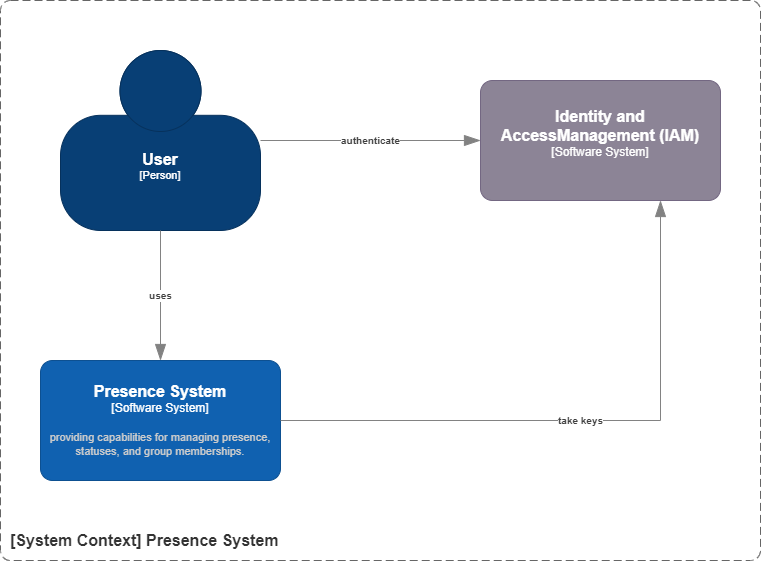

The diagram above was exported from draw.io. Its source (the exported page's mxGraphModel, read from the mxfile embedded in the PNG):
<mxGraphModel dx="1154" dy="582" grid="1" gridSize="10" guides="1" tooltips="1" connect="1" arrows="1" fold="1" page="1" pageScale="1" pageWidth="827" pageHeight="1169" math="0" shadow="0">
  <root>
    <mxCell id="_sVSWJ4QDfecYqiopI3F-0" />
    <mxCell id="_sVSWJ4QDfecYqiopI3F-1" parent="_sVSWJ4QDfecYqiopI3F-0" />
    <object placeholders="1" label="&lt;font style=&quot;font-size: 16px&quot;&gt;&lt;b&gt;&lt;div style=&quot;text-align: left&quot;&gt;%top%&lt;/div&gt;&lt;/b&gt;&lt;/font&gt;&lt;div style=&quot;text-align: left&quot;&gt;%bottom%&lt;/div&gt;" top="[System Context] Presence System" bottom="" id="_sVSWJ4QDfecYqiopI3F-2">
      <mxCell style="rounded=1;fontSize=11;whiteSpace=wrap;html=1;dashed=1;arcSize=20;fillColor=none;strokeColor=#666666;fontColor=#333333;labelBackgroundColor=none;align=left;verticalAlign=bottom;labelBorderColor=none;spacingTop=0;spacing=10;dashPattern=8 4;metaEdit=1;rotatable=0;perimeter=rectanglePerimeter;noLabel=0;labelPadding=0;allowArrows=0;connectable=0;expand=0;recursiveResize=0;editable=1;pointerEvents=0;absoluteArcSize=1;points=[[0.25,0,0],[0.5,0,0],[0.75,0,0],[1,0.25,0],[1,0.5,0],[1,0.75,0],[0.75,1,0],[0.5,1,0],[0.25,1,0],[0,0.75,0],[0,0.5,0],[0,0.25,0]];" parent="_sVSWJ4QDfecYqiopI3F-1" vertex="1">
        <mxGeometry x="40" y="200" width="760" height="560" as="geometry" />
      </mxCell>
    </object>
    <object placeholders="1" c4Name="User" c4Type="Person" c4Description="" label="&lt;font style=&quot;font-size: 16px&quot;&gt;&lt;b&gt;%c4Name%&lt;/b&gt;&lt;/font&gt;&lt;div&gt;[%c4Type%]&lt;/div&gt;&lt;br&gt;&lt;div&gt;&lt;font style=&quot;font-size: 11px&quot;&gt;&lt;font color=&quot;#cccccc&quot;&gt;%c4Description%&lt;/font&gt;&lt;/div&gt;" id="_sVSWJ4QDfecYqiopI3F-3">
      <mxCell style="html=1;fontSize=11;dashed=0;whiteSpace=wrap;fillColor=#083F75;strokeColor=#06315C;fontColor=#ffffff;shape=mxgraph.c4.person2;align=center;metaEdit=1;points=[[0.5,0,0],[1,0.5,0],[1,0.75,0],[0.75,1,0],[0.5,1,0],[0.25,1,0],[0,0.75,0],[0,0.5,0]];resizable=0;" parent="_sVSWJ4QDfecYqiopI3F-1" vertex="1">
        <mxGeometry x="100" y="250" width="200" height="180" as="geometry" />
      </mxCell>
    </object>
    <object placeholders="1" c4Name="Presence System" c4Type="Software System" c4Description=" providing capabilities for managing presence, statuses, and group memberships." label="&lt;font style=&quot;font-size: 16px&quot;&gt;&lt;b&gt;%c4Name%&lt;/b&gt;&lt;/font&gt;&lt;div&gt;[%c4Type%]&lt;/div&gt;&lt;br&gt;&lt;div&gt;&lt;font style=&quot;font-size: 11px&quot;&gt;&lt;font color=&quot;#cccccc&quot;&gt;%c4Description%&lt;/font&gt;&lt;/div&gt;" id="_sVSWJ4QDfecYqiopI3F-5">
      <mxCell style="rounded=1;whiteSpace=wrap;html=1;labelBackgroundColor=none;fillColor=#1061B0;fontColor=#ffffff;align=center;arcSize=10;strokeColor=#0D5091;metaEdit=1;resizable=0;points=[[0.25,0,0],[0.5,0,0],[0.75,0,0],[1,0.25,0],[1,0.5,0],[1,0.75,0],[0.75,1,0],[0.5,1,0],[0.25,1,0],[0,0.75,0],[0,0.5,0],[0,0.25,0]];" parent="_sVSWJ4QDfecYqiopI3F-1" vertex="1">
        <mxGeometry x="80" y="560" width="240" height="120" as="geometry" />
      </mxCell>
    </object>
    <object placeholders="1" c4Type="Relationship" c4Description="authenticate" label="&lt;div style=&quot;text-align: left&quot;&gt;&lt;div style=&quot;text-align: center&quot;&gt;&lt;b&gt;%c4Description%&lt;/b&gt;&lt;/div&gt;" id="_sVSWJ4QDfecYqiopI3F-7">
      <mxCell style="endArrow=blockThin;html=1;fontSize=10;fontColor=#404040;strokeWidth=1;endFill=1;strokeColor=#828282;elbow=vertical;metaEdit=1;endSize=14;startSize=14;jumpStyle=arc;jumpSize=16;rounded=0;edgeStyle=orthogonalEdgeStyle;exitX=1;exitY=0.5;exitDx=0;exitDy=0;exitPerimeter=0;entryX=0;entryY=0.5;entryDx=0;entryDy=0;entryPerimeter=0;" parent="_sVSWJ4QDfecYqiopI3F-1" source="_sVSWJ4QDfecYqiopI3F-3" edge="1">
        <mxGeometry width="240" relative="1" as="geometry">
          <mxPoint x="230" y="480" as="sourcePoint" />
          <mxPoint x="520" y="340" as="targetPoint" />
          <mxPoint as="offset" />
        </mxGeometry>
      </mxCell>
    </object>
    <object placeholders="1" c4Type="Relationship" c4Description="uses" label="&lt;div style=&quot;text-align: left&quot;&gt;&lt;div style=&quot;text-align: center&quot;&gt;&lt;b&gt;%c4Description%&lt;/b&gt;&lt;/div&gt;" id="_sVSWJ4QDfecYqiopI3F-8">
      <mxCell style="endArrow=blockThin;html=1;fontSize=10;fontColor=#404040;strokeWidth=1;endFill=1;strokeColor=#828282;elbow=vertical;metaEdit=1;endSize=14;startSize=14;jumpStyle=arc;jumpSize=16;rounded=0;edgeStyle=orthogonalEdgeStyle;exitX=0.5;exitY=1;exitDx=0;exitDy=0;exitPerimeter=0;entryX=0.5;entryY=0;entryDx=0;entryDy=0;entryPerimeter=0;" parent="_sVSWJ4QDfecYqiopI3F-1" source="_sVSWJ4QDfecYqiopI3F-3" target="_sVSWJ4QDfecYqiopI3F-5" edge="1">
        <mxGeometry width="240" relative="1" as="geometry">
          <mxPoint x="310" y="360" as="sourcePoint" />
          <mxPoint x="460" y="360" as="targetPoint" />
          <mxPoint as="offset" />
        </mxGeometry>
      </mxCell>
    </object>
    <object placeholders="1" c4Type="Relationship" c4Description="take keys" label="&lt;div style=&quot;text-align: left&quot;&gt;&lt;div style=&quot;text-align: center&quot;&gt;&lt;b&gt;%c4Description%&lt;/b&gt;&lt;/div&gt;" id="_sVSWJ4QDfecYqiopI3F-23">
      <mxCell style="endArrow=blockThin;html=1;fontSize=10;fontColor=#404040;strokeWidth=1;endFill=1;strokeColor=#828282;elbow=vertical;metaEdit=1;endSize=14;startSize=14;jumpStyle=arc;jumpSize=16;rounded=0;edgeStyle=orthogonalEdgeStyle;entryX=0.75;entryY=1;entryDx=0;entryDy=0;entryPerimeter=0;exitX=1;exitY=0.5;exitDx=0;exitDy=0;exitPerimeter=0;" parent="_sVSWJ4QDfecYqiopI3F-1" source="_sVSWJ4QDfecYqiopI3F-5" edge="1">
        <mxGeometry width="240" relative="1" as="geometry">
          <mxPoint x="470" y="510" as="sourcePoint" />
          <mxPoint x="700" y="400" as="targetPoint" />
          <Array as="points">
            <mxPoint x="700" y="620" />
          </Array>
          <mxPoint as="offset" />
        </mxGeometry>
      </mxCell>
    </object>
    <object placeholders="1" c4Name="Identity and AccessManagement (IAM)" c4Type="Software System" c4Description="" label="&lt;font style=&quot;font-size: 16px&quot;&gt;&lt;b&gt;%c4Name%&lt;/b&gt;&lt;/font&gt;&lt;div&gt;[%c4Type%]&lt;/div&gt;&lt;br&gt;&lt;div&gt;&lt;font style=&quot;font-size: 11px&quot;&gt;&lt;font color=&quot;#cccccc&quot;&gt;%c4Description%&lt;/font&gt;&lt;/div&gt;" id="6giUvFQTsxkDQZ6AwvhS-0">
      <mxCell style="rounded=1;whiteSpace=wrap;html=1;labelBackgroundColor=none;fillColor=#8C8496;fontColor=#ffffff;align=center;arcSize=10;strokeColor=#736782;metaEdit=1;resizable=0;points=[[0.25,0,0],[0.5,0,0],[0.75,0,0],[1,0.25,0],[1,0.5,0],[1,0.75,0],[0.75,1,0],[0.5,1,0],[0.25,1,0],[0,0.75,0],[0,0.5,0],[0,0.25,0]];" parent="_sVSWJ4QDfecYqiopI3F-1" vertex="1">
        <mxGeometry x="520" y="280" width="240" height="120" as="geometry" />
      </mxCell>
    </object>
  </root>
</mxGraphModel>